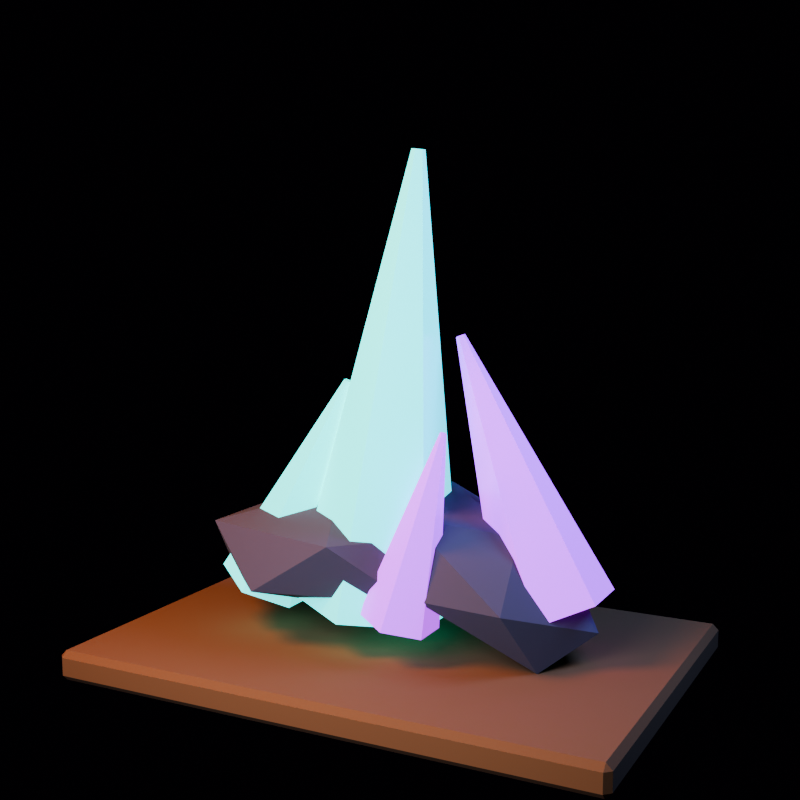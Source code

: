 # Source: crystal_cluster_large.blend  (saved by Blender 5.1.30; exported with 4.5.12 LTS)
import bpy
from mathutils import Matrix  # noqa: F401  (used for matrix-valued properties, if any)

bpy.ops.wm.read_factory_settings(use_empty=True)
scene = bpy.context.scene
scene.name = 'crystal_cluster_large_action_library'

# ---- collections
col_collection = bpy.data.collections.new('Collection'); scene.collection.children.link(col_collection)
col_asset = bpy.data.collections.new('ASSET'); scene.collection.children.link(col_asset)
col_preview_only = bpy.data.collections.new('PREVIEW_ONLY'); scene.collection.children.link(col_preview_only)

# ---- materials (node trees are filled in below, after node groups)
mat_mat_cyan = bpy.data.materials.new('MAT_Cyan')
mat_mat_cyan.diffuse_color = (0.08, 0.72, 0.68, 1.0)
mat_mat_violet = bpy.data.materials.new('MAT_Violet')
mat_mat_violet.diffuse_color = (0.46, 0.12, 0.82, 1.0)
mat_mat_stonedark = bpy.data.materials.new('MAT_StoneDark')
mat_mat_stonedark.diffuse_color = (0.075, 0.066, 0.095, 1.0)
mat_mat_earth = bpy.data.materials.new('MAT_Earth')
mat_mat_earth.diffuse_color = (0.16, 0.075, 0.028, 1.0)

# ---- material node trees
mat_mat_cyan.use_nodes = True; mat_mat_cyan.node_tree.nodes.clear()
_N = mat_mat_cyan.node_tree.nodes; _L = mat_mat_cyan.node_tree.links
n0 = _N.new('ShaderNodeBsdfPrincipled'); n0.name = 'Principled BSDF'; n0.location = (-200, 100)
n0.inputs[0].default_value = (0.08, 0.72, 0.68, 1.0)
n0.inputs[1].default_value = 0.05
n0.inputs[2].default_value = 0.28
n0.inputs[27].default_value = (0.02, 0.65, 0.62, 1.0)
n0.inputs[28].default_value = 2.0
n1 = _N.new('ShaderNodeOutputMaterial'); n1.name = 'Material Output'; n1.location = (200, 100)
_L.new(n0.outputs[0], n1.inputs[0])
n1.is_active_output = True
mat_mat_violet.use_nodes = True; mat_mat_violet.node_tree.nodes.clear()
_N = mat_mat_violet.node_tree.nodes; _L = mat_mat_violet.node_tree.links
n0 = _N.new('ShaderNodeBsdfPrincipled'); n0.name = 'Principled BSDF'; n0.location = (-200, 100)
n0.inputs[0].default_value = (0.46, 0.12, 0.82, 1.0)
n0.inputs[1].default_value = 0.03
n0.inputs[2].default_value = 0.28
n0.inputs[27].default_value = (0.38, 0.03, 0.75, 1.0)
n0.inputs[28].default_value = 2.0
n1 = _N.new('ShaderNodeOutputMaterial'); n1.name = 'Material Output'; n1.location = (200, 100)
_L.new(n0.outputs[0], n1.inputs[0])
n1.is_active_output = True
mat_mat_stonedark.use_nodes = True; mat_mat_stonedark.node_tree.nodes.clear()
_N = mat_mat_stonedark.node_tree.nodes; _L = mat_mat_stonedark.node_tree.links
n0 = _N.new('ShaderNodeBsdfPrincipled'); n0.name = 'Principled BSDF'; n0.location = (-200, 100)
n0.inputs[0].default_value = (0.075, 0.066, 0.095, 1.0)
n0.inputs[2].default_value = 0.98
n1 = _N.new('ShaderNodeOutputMaterial'); n1.name = 'Material Output'; n1.location = (200, 100)
_L.new(n0.outputs[0], n1.inputs[0])
n1.is_active_output = True
mat_mat_earth.use_nodes = True; mat_mat_earth.node_tree.nodes.clear()
_N = mat_mat_earth.node_tree.nodes; _L = mat_mat_earth.node_tree.links
n0 = _N.new('ShaderNodeBsdfPrincipled'); n0.name = 'Principled BSDF'; n0.location = (-200, 100)
n0.inputs[0].default_value = (0.16, 0.075, 0.028, 1.0)
n0.inputs[2].default_value = 0.98
n1 = _N.new('ShaderNodeOutputMaterial'); n1.name = 'Material Output'; n1.location = (200, 100)
_L.new(n0.outputs[0], n1.inputs[0])
n1.is_active_output = True

# ---- world
world_world = bpy.data.worlds.new('World'); scene.world = world_world
world_world.use_nodes = True; world_world.node_tree.nodes.clear()
_N = world_world.node_tree.nodes; _L = world_world.node_tree.links
n0 = _N.new('ShaderNodeOutputWorld'); n0.name = 'World Output'; n0.location = (200, 100)
n1 = _N.new('ShaderNodeBackground'); n1.name = 'Background'; n1.location = (-200, 100)
n1.inputs[0].default_value = (0.008, 0.005, 0.012, 1.0)
n1.inputs[1].default_value = 0.25
_L.new(n1.outputs[0], n0.inputs[0])
n0.is_active_output = True
world_world.color = (0.05088, 0.05088, 0.05088)
world_world.sun_shadow_jitter_overblur = 0.0

# ---- cameras
cam_camera = bpy.data.cameras.new('Camera')
cam_camera.lens = 54.0

# ---- lights
light_area = bpy.data.lights.new('Area', 'AREA')
light_area.color = (1.0, 0.34, 0.1)
light_area.energy = 435.6
light_area.shape = 'DISK'
light_area.size = 2.0
light_area.size_y = 1.0
light_area_001 = bpy.data.lights.new('Area.001', 'AREA')
light_area_001.color = (0.18, 0.34, 0.82)
light_area_001.energy = 283.2
light_area_001.size = 1.8
light_area_001.size_y = 1.0
light_area_002 = bpy.data.lights.new('Area.002', 'AREA')
light_area_002.color = (0.72, 0.78, 1.0)
light_area_002.energy = 283.6
light_area_002.size = 2.715
light_area_002.size_y = 1.0

# ---- meshes
me_cone = bpy.data.meshes.new('Cone')
me_cone.from_pydata([(0.0, 0.555, -1.48), (0.0, 0.0444, 1.48), (0.4806, 0.2775, -1.48), (0.03845, 0.0222, 1.48), (0.4806, -0.2775, -1.48), (0.03845, -0.0222, 1.48), (0.0, -0.555, -1.48), (0.0, -0.0444, 1.48), (-0.4806, -0.2775, -1.48), (-0.03845, -0.0222, 1.48), (-0.4806, 0.2775, -1.48), (-0.03845, 0.0222, 1.48), (-0.8001, 0.2405, -1.5), (-0.3113, -0.06586, -0.02473), (-0.5263, 0.074, -1.591), (-0.2894, -0.07918, -0.03198), (-0.5263, -0.259, -1.591), (-0.2894, -0.1058, -0.03198), (-0.8001, -0.4255, -1.5), (-0.3113, -0.1191, -0.02473), (-1.074, -0.259, -1.409), (-0.3332, -0.1058, -0.01747), (-1.074, 0.074, -1.409), (-0.3332, -0.07918, -0.01747)], [], [(1, 2, 0), (3, 4, 2), (5, 6, 4), (7, 8, 6), (1, 9, 5), (9, 10, 8), (11, 0, 10), (2, 6, 10), (13, 14, 12), (15, 16, 14), (16, 19, 18), (19, 20, 18), (19, 17, 13), (21, 22, 20), (22, 13, 12), (18, 20, 22), (1, 3, 2), (3, 5, 4), (5, 7, 6), (7, 9, 8), (5, 3, 1), (1, 11, 9), (9, 7, 5), (9, 11, 10), (11, 1, 0), (10, 0, 2), (2, 4, 6), (6, 8, 10), (13, 15, 14), (15, 17, 16), (16, 17, 19), (19, 21, 20), (17, 15, 13), (13, 23, 21), (21, 19, 13), (21, 23, 22), (22, 23, 13), (22, 12, 14), (14, 16, 22), (16, 18, 22)])
_uv = me_cone.uv_layers.new(name='UVMap')
_uv.uv.foreach_set('vector', [1.0, 1.0, 0.8333, 0.5, 1.0, 0.5, 0.8333, 1.0, 0.6667, 0.5, 0.8333, 0.5, 0.6667, 1.0, 0.5, 0.5, 0.6667, 0.5, 0.5, 1.0, 0.3333, 0.5, 0.5, 0.5, 0.25, 0.49, 0.04215, 0.13, 0.4578, 0.13, 0.3333, 1.0, 0.1667, 0.5, 0.3333, 0.5, 0.1667, 1.0, -8.941e-08, 0.5, 0.1667, 0.5, 0.9578, 0.37, 0.75, 0.01, 0.5422, 0.37, 1.0, 1.0, 0.8333, 0.5, 1.0, 0.5, 0.8333, 1.0, 0.6667, 0.5, 0.8333, 0.5, 0.6667, 0.5, 0.5, 1.0, 0.5, 0.5, 0.5, 1.0, 0.3333, 0.5, 0.5, 0.5, 0.25, 0.01, 0.4578, 0.13, 0.25, 0.49, 0.3333, 1.0, 0.1667, 0.5, 0.3333, 0.5, 0.1667, 0.5, -8.941e-08, 1.0, -8.941e-08, 0.5, 0.75, 0.01, 0.5422, 0.13, 0.5422, 0.37, 1.0, 1.0, 0.8333, 1.0, 0.8333, 0.5, 0.8333, 1.0, 0.6667, 1.0, 0.6667, 0.5, 0.6667, 1.0, 0.5, 1.0, 0.5, 0.5, 0.5, 1.0, 0.3333, 1.0, 0.3333, 0.5, 0.4578, 0.13, 0.4578, 0.37, 0.25, 0.49, 0.25, 0.49, 0.04215, 0.37, 0.04215, 0.13, 0.04215, 0.13, 0.25, 0.01, 0.4578, 0.13, 0.3333, 1.0, 0.1667, 1.0, 0.1667, 0.5, 0.1667, 1.0, -8.941e-08, 1.0, -8.941e-08, 0.5, 0.5422, 0.37, 0.75, 0.49, 0.9578, 0.37, 0.9578, 0.37, 0.9578, 0.13, 0.75, 0.01, 0.75, 0.01, 0.5422, 0.13, 0.5422, 0.37, 1.0, 1.0, 0.8333, 1.0, 0.8333, 0.5, 0.8333, 1.0, 0.6667, 1.0, 0.6667, 0.5, 0.6667, 0.5, 0.6667, 1.0, 0.5, 1.0, 0.5, 1.0, 0.3333, 1.0, 0.3333, 0.5, 0.4578, 0.13, 0.4578, 0.37, 0.25, 0.49, 0.25, 0.49, 0.04215, 0.37, 0.04215, 0.13, 0.04215, 0.13, 0.25, 0.01, 0.25, 0.49, 0.3333, 1.0, 0.1667, 1.0, 0.1667, 0.5, 0.1667, 0.5, 0.1667, 1.0, -8.941e-08, 1.0, 0.5422, 0.37, 0.75, 0.49, 0.9578, 0.37, 0.9578, 0.37, 0.9578, 0.13, 0.5422, 0.37, 0.9578, 0.13, 0.75, 0.01, 0.5422, 0.37])
me_cone.materials.append(mat_mat_cyan)
me_cone.update()
me_cone.normals_split_custom_set([tuple(v) for v in zip(*[iter([0.4945, 0.8565, 0.1477, 0.4945, 0.8565, 0.1477, 0.4945, 0.8565, 0.1477, 0.989, 0.0, 0.1477, 0.989, 0.0, 0.1477, 0.989, 0.0, 0.1477, 0.4945, -0.8565, 0.1477, 0.4945, -0.8565, 0.1477, 0.4945, -0.8565, 0.1477, -0.4945, -0.8565, 0.1477, -0.4945, -0.8565, 0.1477, -0.4945, -0.8565, 0.1477, 0.0, 0.0, 1.0, 0.0, 0.0, 1.0, 0.0, 0.0, 1.0, -0.989, 0.0, 0.1477, -0.989, 0.0, 0.1477, -0.989, 0.0, 0.1477, -0.4945, 0.8565, 0.1477, -0.4945, 0.8565, 0.1477, -0.4945, 0.8565, 0.1477, 0.0, 0.0, -1.0, 0.0, 0.0, -1.0, 0.0, 0.0, -1.0, 0.5208, 0.8537, 0.004712, 0.5208, 0.8537, 0.004712, 0.5208, 0.8537, 0.004712, 0.9886, 0.0, -0.1503, 0.9886, 0.0, -0.1503, 0.9886, 0.0, -0.1503, 0.5208, -0.8537, 0.004712, 0.5208, -0.8537, 0.004712, 0.5208, -0.8537, 0.004712, -0.4149, -0.8537, 0.3148, -0.4149, -0.8537, 0.3148, -0.4149, -0.8537, 0.3148, 0.3146, 0.0, 0.9492, 0.3146, 0.0, 0.9492, 0.3146, 0.0, 0.9492, -0.8828, 0.0, 0.4698, -0.8828, 0.0, 0.4698, -0.8828, 0.0, 0.4698, -0.4149, 0.8537, 0.3148, -0.4149, 0.8537, 0.3148, -0.4149, 0.8537, 0.3148, -0.3146, 0.0, -0.9492, -0.3146, 0.0, -0.9492, -0.3146, 0.0, -0.9492, 0.4945, 0.8565, 0.1477, 0.4945, 0.8565, 0.1477, 0.4945, 0.8565, 0.1477, 0.989, 0.0, 0.1477, 0.989, 0.0, 0.1477, 0.989, 0.0, 0.1477, 0.4945, -0.8565, 0.1477, 0.4945, -0.8565, 0.1477, 0.4945, -0.8565, 0.1477, -0.4945, -0.8565, 0.1477, -0.4945, -0.8565, 0.1477, -0.4945, -0.8565, 0.1477, -4.364e-06, 0.0, 1.0, -4.364e-06, 0.0, 1.0, -4.364e-06, 0.0, 1.0, 8.728e-06, 0.0, 1.0, 8.728e-06, 0.0, 1.0, 8.728e-06, 0.0, 1.0, 0.0, 0.0, 1.0, 0.0, 0.0, 1.0, 0.0, 0.0, 1.0, -0.989, 0.0, 0.1477, -0.989, 0.0, 0.1477, -0.989, 0.0, 0.1477, -0.4945, 0.8565, 0.1477, -0.4945, 0.8565, 0.1477, -0.4945, 0.8565, 0.1477, 0.0, 0.0, -1.0, 0.0, 0.0, -1.0, 0.0, 0.0, -1.0, -4.469e-07, 0.0, -1.0, -4.469e-07, 0.0, -1.0, -4.469e-07, 0.0, -1.0, 4.469e-07, 0.0, -1.0, 4.469e-07, 0.0, -1.0, 4.469e-07, 0.0, -1.0, 0.5208, 0.8537, 0.004712, 0.5208, 0.8537, 0.004712, 0.5208, 0.8537, 0.004712, 0.9886, 0.0, -0.1503, 0.9886, 0.0, -0.1503, 0.9886, 0.0, -0.1503, 0.5208, -0.8537, 0.004712, 0.5208, -0.8537, 0.004712, 0.5208, -0.8537, 0.004712, -0.4149, -0.8537, 0.3148, -0.4149, -0.8537, 0.3148, -0.4149, -0.8537, 0.3148, 0.3146, 0.0, 0.9492, 0.3146, 0.0, 0.9492, 0.3146, 0.0, 0.9492, 0.3146, 0.0, 0.9492, 0.3146, 0.0, 0.9492, 0.3146, 0.0, 0.9492, 0.3146, 0.0, 0.9492, 0.3146, 0.0, 0.9492, 0.3146, 0.0, 0.9492, -0.8828, 0.0, 0.4698, -0.8828, 0.0, 0.4698, -0.8828, 0.0, 0.4698, -0.4149, 0.8537, 0.3148, -0.4149, 0.8537, 0.3148, -0.4149, 0.8537, 0.3148, -0.3146, -6.983e-07, -0.9492, -0.3146, -6.983e-07, -0.9492, -0.3146, -6.983e-07, -0.9492, -0.3146, 0.0, -0.9492, -0.3146, 0.0, -0.9492, -0.3146, 0.0, -0.9492, -0.3146, 3.103e-07, -0.9492, -0.3146, 3.103e-07, -0.9492, -0.3146, 3.103e-07, -0.9492])] * 3)])
me_cone_001 = bpy.data.meshes.new('Cone.001')
me_cone_001.from_pydata([(0.0, 0.3885, -0.925), (0.0, 0.03108, 0.925), (0.3365, 0.1943, -0.925), (0.02692, 0.01554, 0.925), (0.3365, -0.1943, -0.925), (0.02692, -0.01554, 0.925), (0.0, -0.3885, -0.925), (0.0, -0.03108, 0.925), (-0.3365, -0.1943, -0.925), (-0.02692, -0.01554, 0.925), (-0.3365, 0.1943, -0.925), (-0.02692, 0.01554, 0.925), (-0.8189, -0.259, -0.6496), (-0.08793, -0.4973, 0.3743), (-0.6363, -0.3885, -0.7799), (-0.07332, -0.5076, 0.3639), (-0.6363, -0.6475, -0.7799), (-0.07332, -0.5284, 0.3639), (-0.8189, -0.777, -0.6496), (-0.08793, -0.5387, 0.3743), (-1.001, -0.6475, -0.5192), (-0.1025, -0.5284, 0.3847), (-1.001, -0.3885, -0.5192), (-0.1025, -0.5076, 0.3847)], [], [(1, 2, 0), (3, 4, 2), (5, 6, 4), (7, 8, 6), (1, 9, 5), (9, 10, 8), (11, 0, 10), (6, 8, 10), (12, 15, 14), (15, 16, 14), (17, 18, 16), (18, 21, 20), (21, 19, 17), (21, 22, 20), (23, 12, 22), (14, 18, 22), (1, 3, 2), (3, 5, 4), (5, 7, 6), (7, 9, 8), (5, 3, 1), (1, 11, 9), (9, 7, 5), (9, 11, 10), (11, 1, 0), (10, 0, 6), (0, 2, 6), (2, 4, 6), (12, 13, 15), (15, 17, 16), (17, 19, 18), (18, 19, 21), (17, 15, 13), (13, 23, 17), (23, 21, 17), (21, 23, 22), (23, 13, 12), (22, 12, 14), (14, 16, 18), (18, 20, 22)])
_uv = me_cone_001.uv_layers.new(name='UVMap')
_uv.uv.foreach_set('vector', [1.0, 1.0, 0.8333, 0.5, 1.0, 0.5, 0.8333, 1.0, 0.6667, 0.5, 0.8333, 0.5, 0.6667, 1.0, 0.5, 0.5, 0.6667, 0.5, 0.5, 1.0, 0.3333, 0.5, 0.5, 0.5, 0.25, 0.49, 0.04215, 0.13, 0.4578, 0.13, 0.3333, 1.0, 0.1667, 0.5, 0.3333, 0.5, 0.1667, 1.0, -8.941e-08, 0.5, 0.1667, 0.5, 0.75, 0.01, 0.5422, 0.13, 0.5422, 0.37, 1.0, 0.5, 0.8333, 1.0, 0.8333, 0.5, 0.8333, 1.0, 0.6667, 0.5, 0.8333, 0.5, 0.6667, 1.0, 0.5, 0.5, 0.6667, 0.5, 0.5, 0.5, 0.3333, 1.0, 0.3333, 0.5, 0.04215, 0.13, 0.25, 0.01, 0.4578, 0.13, 0.3333, 1.0, 0.1667, 0.5, 0.3333, 0.5, 0.1667, 1.0, -8.941e-08, 0.5, 0.1667, 0.5, 0.9578, 0.37, 0.75, 0.01, 0.5422, 0.37, 1.0, 1.0, 0.8333, 1.0, 0.8333, 0.5, 0.8333, 1.0, 0.6667, 1.0, 0.6667, 0.5, 0.6667, 1.0, 0.5, 1.0, 0.5, 0.5, 0.5, 1.0, 0.3333, 1.0, 0.3333, 0.5, 0.4578, 0.13, 0.4578, 0.37, 0.25, 0.49, 0.25, 0.49, 0.04215, 0.37, 0.04215, 0.13, 0.04215, 0.13, 0.25, 0.01, 0.4578, 0.13, 0.3333, 1.0, 0.1667, 1.0, 0.1667, 0.5, 0.1667, 1.0, -8.941e-08, 1.0, -8.941e-08, 0.5, 0.5422, 0.37, 0.75, 0.49, 0.75, 0.01, 0.75, 0.49, 0.9578, 0.37, 0.75, 0.01, 0.9578, 0.37, 0.9578, 0.13, 0.75, 0.01, 1.0, 0.5, 1.0, 1.0, 0.8333, 1.0, 0.8333, 1.0, 0.6667, 1.0, 0.6667, 0.5, 0.6667, 1.0, 0.5, 1.0, 0.5, 0.5, 0.5, 0.5, 0.5, 1.0, 0.3333, 1.0, 0.4578, 0.13, 0.4578, 0.37, 0.25, 0.49, 0.25, 0.49, 0.04215, 0.37, 0.4578, 0.13, 0.04215, 0.37, 0.04215, 0.13, 0.4578, 0.13, 0.3333, 1.0, 0.1667, 1.0, 0.1667, 0.5, 0.1667, 1.0, -8.941e-08, 1.0, -8.941e-08, 0.5, 0.5422, 0.37, 0.75, 0.49, 0.9578, 0.37, 0.9578, 0.37, 0.9578, 0.13, 0.75, 0.01, 0.75, 0.01, 0.5422, 0.13, 0.5422, 0.37])
me_cone_001.materials.append(mat_mat_violet)
me_cone_001.update()
me_cone_001.normals_split_custom_set([tuple(v) for v in zip(*[iter([0.4931, 0.8542, 0.165, 0.4931, 0.8542, 0.165, 0.4931, 0.8542, 0.165, 0.9863, 0.0, 0.165, 0.9863, 0.0, 0.165, 0.9863, 0.0, 0.165, 0.4931, -0.8542, 0.165, 0.4931, -0.8542, 0.165, 0.4931, -0.8542, 0.165, -0.4931, -0.8542, 0.165, -0.4931, -0.8542, 0.165, -0.4931, -0.8542, 0.165, 0.0, 0.0, 1.0, 0.0, 0.0, 1.0, 0.0, 0.0, 1.0, -0.9863, 0.0, 0.165, -0.9863, 0.0, 0.165, -0.9863, 0.0, 0.165, -0.4931, 0.8542, 0.165, -0.4931, 0.8542, 0.165, -0.4931, 0.8542, 0.165, -4.56e-07, 0.0, -1.0, -4.56e-07, 0.0, -1.0, -4.56e-07, 0.0, -1.0, 0.4956, 0.8546, -0.1549, 0.4956, 0.8546, -0.1549, 0.4956, 0.8546, -0.1549, 0.8972, 0.0, -0.4416, 0.8972, 0.0, -0.4416, 0.8972, 0.0, -0.4416, 0.4956, -0.8546, -0.1549, 0.4956, -0.8546, -0.1549, 0.4956, -0.8546, -0.1549, -0.3075, -0.8546, 0.4184, -0.3075, -0.8546, 0.4184, -0.3075, -0.8546, 0.4184, 0.581, 0.0, 0.8139, 0.581, 0.0, 0.8139, 0.581, 0.0, 0.8139, -0.7091, 0.0, 0.7051, -0.7091, 0.0, 0.7051, -0.7091, 0.0, 0.7051, -0.3075, 0.8546, 0.4184, -0.3075, 0.8546, 0.4184, -0.3075, 0.8546, 0.4184, -0.581, -8.55e-08, -0.8139, -0.581, -8.55e-08, -0.8139, -0.581, -8.55e-08, -0.8139, 0.4931, 0.8542, 0.165, 0.4931, 0.8542, 0.165, 0.4931, 0.8542, 0.165, 0.9863, 0.0, 0.165, 0.9863, 0.0, 0.165, 0.9863, 0.0, 0.165, 0.4931, -0.8542, 0.165, 0.4931, -0.8542, 0.165, 0.4931, -0.8542, 0.165, -0.4931, -0.8542, 0.165, -0.4931, -0.8542, 0.165, -0.4931, -0.8542, 0.165, 4.453e-06, 0.0, 1.0, 4.453e-06, 0.0, 1.0, 4.453e-06, 0.0, 1.0, -4.453e-06, 0.0, 1.0, -4.453e-06, 0.0, 1.0, -4.453e-06, 0.0, 1.0, 0.0, 0.0, 1.0, 0.0, 0.0, 1.0, 0.0, 0.0, 1.0, -0.9863, 0.0, 0.165, -0.9863, 0.0, 0.165, -0.9863, 0.0, 0.165, -0.4931, 0.8542, 0.165, -0.4931, 0.8542, 0.165, -0.4931, 0.8542, 0.165, 0.0, 0.0, -1.0, 0.0, 0.0, -1.0, 0.0, 0.0, -1.0, 0.0, 0.0, -1.0, 0.0, 0.0, -1.0, 0.0, 0.0, -1.0, 2.28e-07, 0.0, -1.0, 2.28e-07, 0.0, -1.0, 2.28e-07, 0.0, -1.0, 0.4956, 0.8546, -0.1549, 0.4956, 0.8546, -0.1549, 0.4956, 0.8546, -0.1549, 0.8972, 0.0, -0.4416, 0.8972, 0.0, -0.4416, 0.8972, 0.0, -0.4416, 0.4956, -0.8546, -0.1549, 0.4956, -0.8546, -0.1549, 0.4956, -0.8546, -0.1549, -0.3075, -0.8546, 0.4184, -0.3075, -0.8546, 0.4184, -0.3075, -0.8546, 0.4184, 0.581, 0.0, 0.8139, 0.581, 0.0, 0.8139, 0.581, 0.0, 0.8139, 0.581, 0.0, 0.8139, 0.581, 0.0, 0.8139, 0.581, 0.0, 0.8139, 0.581, 0.0, 0.8139, 0.581, 0.0, 0.8139, 0.581, 0.0, 0.8139, -0.7091, 0.0, 0.7051, -0.7091, 0.0, 0.7051, -0.7091, 0.0, 0.7051, -0.3075, 0.8546, 0.4184, -0.3075, 0.8546, 0.4184, -0.3075, 0.8546, 0.4184, -0.581, 2.565e-07, -0.8139, -0.581, 2.565e-07, -0.8139, -0.581, 2.565e-07, -0.8139, -0.581, 0.0, -0.8139, -0.581, 0.0, -0.8139, -0.581, 0.0, -0.8139, -0.581, 0.0, -0.8139, -0.581, 0.0, -0.8139, -0.581, 0.0, -0.8139])] * 3)])
me_icosphere = bpy.data.meshes.new('Icosphere')
me_icosphere.from_pydata([(0.0, 0.0, -0.407), (0.7363, -0.4085, -0.182), (-0.2812, -0.6609, -0.182), (-0.9101, 0.0, -0.182), (-0.2812, 0.6609, -0.182), (0.7363, 0.4085, -0.182), (0.2812, -0.6609, 0.182), (-0.7363, -0.4085, 0.182), (-0.7363, 0.4085, 0.182), (0.2812, 0.6609, 0.182), (0.9101, 0.0, 0.182), (0.0, 0.0, 0.407), (0.92, 0.07743, -0.3249), (1.515, -0.2253, -0.5703), (0.8287, -0.4955, -0.1338), (0.4136, -0.01014, 0.2445), (0.8435, 0.56, 0.04169), (1.524, 0.427, -0.4619), (1.377, -0.5, -0.1527), (0.6957, -0.367, 0.3509), (0.7048, 0.2853, 0.4593), (1.391, 0.5555, 0.02277), (1.806, 0.07014, -0.3555), (1.3, -0.01743, 0.2139)], [], [(0, 1, 2), (1, 0, 5), (0, 2, 3), (0, 3, 4), (0, 4, 5), (1, 5, 10), (2, 1, 6), (3, 2, 7), (4, 3, 8), (5, 4, 9), (1, 10, 6), (2, 6, 7), (3, 7, 8), (4, 8, 9), (5, 9, 10), (6, 10, 11), (7, 6, 11), (8, 7, 11), (9, 8, 11), (10, 9, 11), (12, 13, 14), (13, 12, 17), (12, 14, 15), (12, 15, 16), (12, 16, 17), (13, 17, 22), (14, 13, 18), (15, 14, 19), (16, 15, 20), (17, 16, 21), (13, 22, 18), (14, 18, 19), (15, 19, 20), (16, 20, 21), (17, 21, 22), (18, 22, 23), (19, 18, 23), (20, 19, 23), (21, 20, 23), (22, 21, 23)])
_uv = me_icosphere.uv_layers.new(name='UVMap')
_uv.uv.foreach_set('vector', [0.1818, 0.0, 0.2727, 0.1575, 0.09091, 0.1575, 0.2727, 0.1575, 0.3636, 0.0, 0.4545, 0.1575, 0.9091, 0.0, 1.0, 0.1575, 0.8182, 0.1575, 0.7273, 0.0, 0.8182, 0.1575, 0.6364, 0.1575, 0.5455, 0.0, 0.6364, 0.1575, 0.4545, 0.1575, 0.2727, 0.1575, 0.4545, 0.1575, 0.3636, 0.3149, 0.09091, 0.1575, 0.2727, 0.1575, 0.1818, 0.3149, 0.8182, 0.1575, 1.0, 0.1575, 0.9091, 0.3149, 0.6364, 0.1575, 0.8182, 0.1575, 0.7273, 0.3149, 0.4545, 0.1575, 0.6364, 0.1575, 0.5455, 0.3149, 0.2727, 0.1575, 0.3636, 0.3149, 0.1818, 0.3149, 0.09091, 0.1575, 0.1818, 0.3149, 0.0, 0.3149, 0.8182, 0.1575, 0.9091, 0.3149, 0.7273, 0.3149, 0.6364, 0.1575, 0.7273, 0.3149, 0.5455, 0.3149, 0.4545, 0.1575, 0.5455, 0.3149, 0.3636, 0.3149, 0.1818, 0.3149, 0.3636, 0.3149, 0.2727, 0.4724, 0.0, 0.3149, 0.1818, 0.3149, 0.09091, 0.4724, 0.7273, 0.3149, 0.9091, 0.3149, 0.8182, 0.4724, 0.5455, 0.3149, 0.7273, 0.3149, 0.6364, 0.4724, 0.3636, 0.3149, 0.5455, 0.3149, 0.4545, 0.4724, 0.1818, 0.0, 0.2727, 0.1575, 0.09091, 0.1575, 0.2727, 0.1575, 0.3636, 0.0, 0.4545, 0.1575, 0.9091, 0.0, 1.0, 0.1575, 0.8182, 0.1575, 0.7273, 0.0, 0.8182, 0.1575, 0.6364, 0.1575, 0.5455, 0.0, 0.6364, 0.1575, 0.4545, 0.1575, 0.2727, 0.1575, 0.4545, 0.1575, 0.3636, 0.3149, 0.09091, 0.1575, 0.2727, 0.1575, 0.1818, 0.3149, 0.8182, 0.1575, 1.0, 0.1575, 0.9091, 0.3149, 0.6364, 0.1575, 0.8182, 0.1575, 0.7273, 0.3149, 0.4545, 0.1575, 0.6364, 0.1575, 0.5455, 0.3149, 0.2727, 0.1575, 0.3636, 0.3149, 0.1818, 0.3149, 0.09091, 0.1575, 0.1818, 0.3149, 0.0, 0.3149, 0.8182, 0.1575, 0.9091, 0.3149, 0.7273, 0.3149, 0.6364, 0.1575, 0.7273, 0.3149, 0.5455, 0.3149, 0.4545, 0.1575, 0.5455, 0.3149, 0.3636, 0.3149, 0.1818, 0.3149, 0.3636, 0.3149, 0.2727, 0.4724, 0.0, 0.3149, 0.1818, 0.3149, 0.09091, 0.4724, 0.7273, 0.3149, 0.9091, 0.3149, 0.8182, 0.4724, 0.5455, 0.3149, 0.7273, 0.3149, 0.6364, 0.4724, 0.3636, 0.3149, 0.5455, 0.3149, 0.4545, 0.4724])
me_icosphere.materials.append(mat_mat_stonedark)
me_icosphere.update()
me_icosphere.normals_split_custom_set([tuple(v) for v in zip(*[iter([0.08791, -0.3543, -0.931, 0.08791, -0.3543, -0.931, 0.08791, -0.3543, -0.931, 0.2922, 0.0, -0.9563, 0.2922, 0.0, -0.9563, 0.2922, 0.0, -0.9563, -0.234, -0.2226, -0.9464, -0.234, -0.2226, -0.9464, -0.234, -0.2226, -0.9464, -0.234, 0.2226, -0.9464, -0.234, 0.2226, -0.9464, -0.234, 0.2226, -0.9464, 0.08791, 0.3543, -0.931, 0.08791, 0.3543, -0.931, 0.08791, 0.3543, -0.931, 0.9024, 0.0, -0.4309, 0.9024, 0.0, -0.4309, 0.9024, 0.0, -0.4309, 0.2257, -0.9096, -0.3487, 0.2257, -0.9096, -0.3487, 0.2257, -0.9096, -0.3487, -0.6661, -0.6338, -0.3931, -0.6661, -0.6338, -0.3931, -0.6661, -0.6338, -0.3931, -0.6661, 0.6338, -0.3931, -0.6661, 0.6338, -0.3931, -0.6661, 0.6338, -0.3931, 0.2257, 0.9096, -0.3487, 0.2257, 0.9096, -0.3487, 0.2257, 0.9096, -0.3487, 0.6661, -0.6338, 0.3931, 0.6661, -0.6338, 0.3931, 0.6661, -0.6338, 0.3931, -0.2257, -0.9096, 0.3487, -0.2257, -0.9096, 0.3487, -0.2257, -0.9096, 0.3487, -0.9024, 0.0, 0.4309, -0.9024, 0.0, 0.4309, -0.9024, 0.0, 0.4309, -0.2257, 0.9096, 0.3487, -0.2257, 0.9096, 0.3487, -0.2257, 0.9096, 0.3487, 0.6661, 0.6338, 0.3931, 0.6661, 0.6338, 0.3931, 0.6661, 0.6338, 0.3931, 0.234, -0.2226, 0.9464, 0.234, -0.2226, 0.9464, 0.234, -0.2226, 0.9464, -0.08791, -0.3543, 0.931, -0.08791, -0.3543, 0.931, -0.08791, -0.3543, 0.931, -0.2922, 0.0, 0.9563, -0.2922, 0.0, 0.9563, -0.2922, 0.0, 0.9563, -0.08791, 0.3543, 0.931, -0.08791, 0.3543, 0.931, -0.08791, 0.3543, 0.931, 0.234, 0.2226, 0.9464, 0.234, 0.2226, 0.9464, 0.234, 0.2226, 0.9464, -0.4632, -0.2131, -0.8603, -0.4632, -0.2131, -0.8603, -0.4632, -0.2131, -0.8603, -0.3056, 0.1603, -0.9386, -0.3056, 0.1603, -0.9386, -0.3056, 0.1603, -0.9386, -0.7347, -0.1063, -0.67, -0.7347, -0.1063, -0.67, -0.7347, -0.1063, -0.67, -0.7285, 0.3373, -0.5962, -0.7285, 0.3373, -0.5962, -0.7285, 0.3373, -0.5962, -0.4533, 0.4924, -0.743, -0.4533, 0.4924, -0.743, -0.4533, 0.4924, -0.743, 0.4953, 0.1357, -0.8581, 0.4953, 0.1357, -0.8581, 0.4953, 0.1357, -0.8581, -0.02601, -0.8312, -0.5553, -0.02601, -0.8312, -0.5553, -0.02601, -0.8312, -0.5553, -0.7768, -0.628, -0.0467, -0.7768, -0.628, -0.0467, -0.7768, -0.628, -0.0467, -0.7592, 0.6302, 0.1625, -0.7592, 0.6302, 0.1625, -0.7592, 0.6302, 0.1625, -0.0009081, 0.9665, -0.2565, -0.0009081, 0.9665, -0.2565, -0.0009081, 0.9665, -0.2565, 0.7592, -0.6302, -0.1625, 0.7592, -0.6302, -0.1625, 0.7592, -0.6302, -0.1625, 0.0009081, -0.9665, 0.2565, 0.0009081, -0.9665, 0.2565, 0.0009081, -0.9665, 0.2565, -0.4953, -0.1357, 0.8581, -0.4953, -0.1357, 0.8581, -0.4953, -0.1357, 0.8581, 0.02601, 0.8312, 0.5553, 0.02601, 0.8312, 0.5553, 0.02601, 0.8312, 0.5553, 0.7768, 0.628, 0.0467, 0.7768, 0.628, 0.0467, 0.7768, 0.628, 0.0467, 0.7285, -0.3373, 0.5962, 0.7285, -0.3373, 0.5962, 0.7285, -0.3373, 0.5962, 0.4533, -0.4924, 0.743, 0.4533, -0.4924, 0.743, 0.4533, -0.4924, 0.743, 0.3056, -0.1603, 0.9386, 0.3056, -0.1603, 0.9386, 0.3056, -0.1603, 0.9386, 0.4632, 0.2131, 0.8603, 0.4632, 0.2131, 0.8603, 0.4632, 0.2131, 0.8603, 0.7347, 0.1063, 0.67, 0.7347, 0.1063, 0.67, 0.7347, 0.1063, 0.67])] * 3)])
me_cube = bpy.data.meshes.new('Cube')
me_cube.from_pydata([(-1.804, -1.214, -0.1), (-1.804, -1.254, -0.06), (-1.844, -1.214, -0.06), (-1.804, -1.254, 0.06), (-1.804, -1.214, 0.1), (-1.844, -1.214, 0.06), (-1.804, 1.214, -0.1), (-1.844, 1.214, -0.06), (-1.804, 1.254, -0.06), (-1.804, 1.214, 0.1), (-1.804, 1.254, 0.06), (-1.844, 1.214, 0.06), (1.804, -1.214, -0.1), (1.844, -1.214, -0.06), (1.804, -1.254, -0.06), (1.804, -1.214, 0.1), (1.804, -1.254, 0.06), (1.844, -1.214, 0.06), (1.804, 1.214, -0.1), (1.804, 1.254, -0.06), (1.844, 1.214, -0.06), (1.804, 1.214, 0.1), (1.844, 1.214, 0.06), (1.804, 1.254, 0.06)], [], [(0, 1, 2), (3, 4, 5), (6, 7, 8), (9, 10, 11), (12, 13, 14), (15, 16, 17), (18, 19, 20), (21, 22, 23), (6, 0, 2, 7), (1, 3, 5, 2), (4, 9, 11, 5), (10, 8, 7, 11), (18, 6, 8, 19), (9, 21, 23, 10), (22, 20, 19, 23), (12, 18, 20, 13), (21, 15, 17, 22), (16, 14, 13, 17), (0, 12, 14, 1), (15, 4, 3, 16), (6, 18, 12, 0), (2, 5, 11, 7), (14, 16, 3, 1), (21, 9, 4, 15), (8, 10, 23, 19), (20, 22, 17, 13)])
_uv = me_cube.uv_layers.new(name='UVMap')
_uv.uv.foreach_set('vector', [0.1277, 0.746, 0.1277, 0.75, 0.125, 0.746, 0.575, 0.0, 0.625, 0.003988, 0.575, 0.003988, 0.1277, 0.504, 0.125, 0.504, 0.1277, 0.5, 0.625, 0.2482, 0.575, 0.252, 0.575, 0.246, 0.3723, 0.746, 0.4125, 0.746, 0.3986, 0.7514, 0.6264, 0.7494, 0.575, 0.7527, 0.575, 0.747, 0.3723, 0.504, 0.3986, 0.4986, 0.4125, 0.504, 0.6264, 0.5006, 0.575, 0.503, 0.575, 0.4973, 0.1277, 0.504, 0.1277, 0.746, 0.125, 0.746, 0.125, 0.504, 0.425, 0.0, 0.575, 0.0, 0.575, 0.003988, 0.425, 0.003988, 0.625, 0.003988, 0.625, 0.2482, 0.575, 0.246, 0.575, 0.003988, 0.575, 0.252, 0.425, 0.2527, 0.425, 0.246, 0.575, 0.246, 0.3723, 0.504, 0.1277, 0.504, 0.1277, 0.5, 0.3986, 0.4986, 0.625, 0.2482, 0.6264, 0.5006, 0.575, 0.4973, 0.575, 0.252, 0.575, 0.503, 0.4125, 0.504, 0.3986, 0.4986, 0.575, 0.4973, 0.3723, 0.746, 0.3723, 0.504, 0.4125, 0.504, 0.4125, 0.746, 0.6264, 0.5006, 0.6264, 0.7494, 0.575, 0.747, 0.575, 0.503, 0.575, 0.7527, 0.3986, 0.7514, 0.4125, 0.746, 0.575, 0.747, 0.1277, 0.746, 0.3723, 0.746, 0.3986, 0.7514, 0.1277, 0.75, 0.6264, 0.7494, 0.625, 0.9973, 0.575, 0.9973, 0.575, 0.7527, 0.1277, 0.504, 0.3723, 0.504, 0.3723, 0.746, 0.1277, 0.746, 0.425, 0.003988, 0.575, 0.003988, 0.575, 0.246, 0.425, 0.246, 0.3986, 0.7514, 0.575, 0.7527, 0.575, 0.9973, 0.425, 0.9973, 0.6264, 0.5006, 0.8723, 0.504, 0.8723, 0.746, 0.6264, 0.7494, 0.425, 0.2527, 0.575, 0.252, 0.575, 0.4973, 0.3986, 0.4986, 0.4125, 0.504, 0.575, 0.503, 0.575, 0.747, 0.4125, 0.746])
me_cube.materials.append(mat_mat_earth)
me_cube.update()

# ---- objects
ob_crystal_cluster_large = bpy.data.objects.new('crystal_cluster_large', None)
ob_geo_cyan = bpy.data.objects.new('GEO_cyan', me_cone)
ob_geo_violet = bpy.data.objects.new('GEO_violet', me_cone_001)
ob_geo_stonedark = bpy.data.objects.new('GEO_stonedark', me_icosphere)
ob_preview_ground = bpy.data.objects.new('PREVIEW_Ground', me_cube)
ob_preview_key = bpy.data.objects.new('PREVIEW_Key', light_area)
ob_preview_rim = bpy.data.objects.new('PREVIEW_Rim', light_area_001)
ob_preview_fill = bpy.data.objects.new('PREVIEW_Fill', light_area_002)
ob_preview_camera = bpy.data.objects.new('PREVIEW_Camera', cam_camera)

# ---- transforms, parenting, visibility, modifiers, constraints
ob_crystal_cluster_large.location = (0.0, 0.0, 0.0)
ob_crystal_cluster_large.empty_display_type = 'CUBE'
ob_crystal_cluster_large.empty_display_size = 0.22
ob_geo_cyan.parent = ob_crystal_cluster_large
ob_geo_cyan.location = (0.0, 0.0, 1.48)
ob_geo_cyan.rotation_euler = (0.0, 0.1, 0.0)
ob_geo_violet.parent = ob_crystal_cluster_large
ob_geo_violet.location = (0.703, 0.185, 0.925)
ob_geo_violet.rotation_euler = (0.0, -0.38, 0.0)
ob_geo_stonedark.parent = ob_crystal_cluster_large
ob_geo_stonedark.location = (-0.4625, 0.05, 0.333)
ob_preview_ground.location = (-0.007, 0.05, -0.3373)
ob_preview_key.location = (-2.243, -3.144, 4.553)
ob_preview_key.rotation_euler = (0.8844, 4.551e-08, -0.6107)
ob_preview_rim.location = (3.187, 0.6887, 3.435)
ob_preview_rim.rotation_euler = (1.003, 2.822e-08, 1.768)
ob_preview_fill.location = (-0.007, -4.261, 2.158)
ob_preview_fill.rotation_euler = (1.388, -0.0, 0.0)
ob_preview_camera.location = (3.506, -6.816, 2.477)
ob_preview_camera.rotation_euler = (1.427, 4.801e-08, 0.4729)

# ---- collection membership
col_asset.objects.link(ob_crystal_cluster_large)
col_asset.objects.link(ob_geo_cyan)
col_asset.objects.link(ob_geo_violet)
col_asset.objects.link(ob_geo_stonedark)
col_preview_only.objects.link(ob_preview_ground)
col_preview_only.objects.link(ob_preview_key)
col_preview_only.objects.link(ob_preview_rim)
col_preview_only.objects.link(ob_preview_fill)
col_preview_only.objects.link(ob_preview_camera)

# ---- scene / render settings (as saved in the file)
scene.camera = ob_preview_camera
scene.frame_start = 1; scene.frame_end = 1; scene.frame_set(1)
scene.render.engine = 'BLENDER_EEVEE_NEXT'
scene.render.resolution_x = 512
scene.render.resolution_y = 512
scene.render.fps = 30
scene.render.bake_bias = 0.0
scene.render.bake_samples = 0
scene.cycles.sampling_pattern = 'TABULATED_SOBOL'
scene.eevee.use_volume_custom_range = False
scene.view_settings.look = 'AgX - Medium High Contrast'
bpy.context.view_layer.update()
